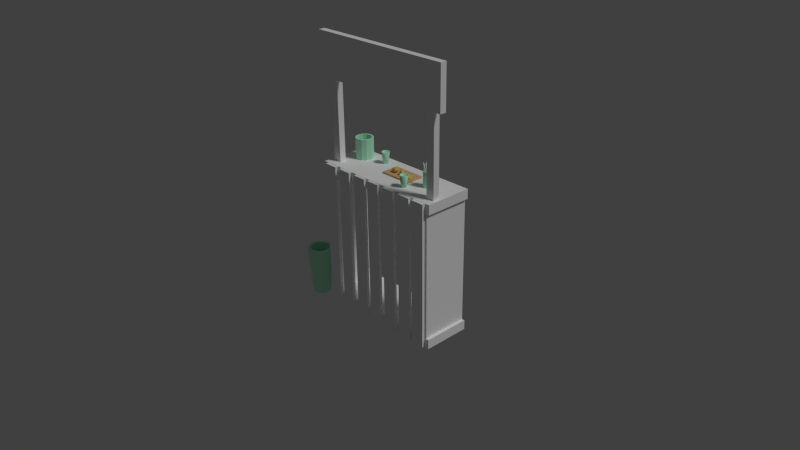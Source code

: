 # Source: lemonadestand.blend  (saved by Blender 2.73.0; exported with 4.5.12 LTS)
import bpy
from mathutils import Matrix  # noqa: F401  (used for matrix-valued properties, if any)

bpy.ops.wm.read_factory_settings(use_empty=True)
scene = bpy.context.scene
scene.name = 'Scene'

# ---- collections
col_collection_1 = bpy.data.collections.new('Collection 1'); scene.collection.children.link(col_collection_1)

# ---- materials (node trees are filled in below, after node groups)
mat_jar = bpy.data.materials.new('Jar')
mat_jar.alpha_threshold = 0.0
mat_jar.use_transparent_shadow = False
mat_jar.diffuse_color = (0.5376, 1.0, 0.72, 1.0)
mat_jar.roughness = 0.5
mat_jar.line_color = (0.0, 0.0, 0.0, 1.0)
mat_board = bpy.data.materials.new('Board')
mat_board.alpha_threshold = 0.0
mat_board.use_transparent_shadow = False
mat_board.diffuse_color = (0.7743, 0.501, 0.2698, 1.0)
mat_board.roughness = 0.5
mat_board.line_color = (0.0, 0.0, 0.0, 1.0)
mat_straws = bpy.data.materials.new('Straws')
mat_straws.alpha_threshold = 0.0
mat_straws.use_transparent_shadow = False
mat_straws.diffuse_color = (0.8761, 1.0, 0.9062, 1.0)
mat_straws.roughness = 0.5
mat_straws.line_color = (0.0, 0.0, 0.0, 1.0)
mat_lemon = bpy.data.materials.new('Lemon')
mat_lemon.alpha_threshold = 0.0
mat_lemon.use_transparent_shadow = False
mat_lemon.diffuse_color = (0.8, 0.6145, 0.1163, 1.0)
mat_lemon.roughness = 0.5
mat_table = bpy.data.materials.new('Table')
mat_table.alpha_threshold = 0.0
mat_table.use_transparent_shadow = False
mat_table.diffuse_color = (1.0, 1.0, 1.0, 1.0)
mat_table.roughness = 0.5
mat_table.line_color = (0.0, 0.0, 0.0, 1.0)
mat_planks = bpy.data.materials.new('Planks')
mat_planks.alpha_threshold = 0.0
mat_planks.use_transparent_shadow = False
mat_planks.diffuse_color = (1.0, 1.0, 1.0, 1.0)
mat_planks.roughness = 0.5

# ---- material node trees

# ---- world
world_world = bpy.data.worlds.new('World'); scene.world = world_world
world_world.color = (0.05088, 0.05088, 0.05088)
world_world.use_sun_shadow = False
world_world.sun_shadow_jitter_overblur = 0.0
world_world.cycles.sampling_method = 'MANUAL'
world_world.cycles.sample_map_resolution = 256

# ---- cameras
cam_camera = bpy.data.cameras.new('Camera')
cam_camera.clip_end = 100.0
cam_camera.lens = 35.0
cam_camera.sensor_width = 32.0
cam_camera.sensor_height = 18.0
cam_camera.ortho_scale = 7.314
cam_camera.dof.focus_distance = 0.0
cam_camera.dof.aperture_fstop = 128.0

# ---- lights
light_lamp = bpy.data.lights.new('Lamp', 'SUN')
light_lamp.transmission_factor = 0.0
light_lamp.cutoff_distance = 30.0
light_lamp.angle = 0.1993
light_lamp.energy = 1.0
light_lamp.shadow_buffer_clip_start = 1.001
light_lamp.shadow_soft_size = 0.1
light_lamp.shadow_cascade_max_distance = 1000.0
light_lamp.cycles.use_multiple_importance_sampling = False

# ---- meshes
me_cylinder_002 = bpy.data.meshes.new('Cylinder.002')
me_cylinder_002.from_pydata([(0.7247, 1.436, -1.03), (0.7247, 1.6, -0.201), (0.8609, 1.399, -1.03), (0.943, 1.541, -0.201), (0.9607, 1.3, -1.03), (1.103, 1.382, -0.201), (0.9972, 1.163, -1.03), (1.161, 1.163, -0.201), (0.9607, 1.027, -1.03), (1.103, 0.9451, -0.201), (0.8609, 0.9275, -1.03), (0.943, 0.7854, -0.201), (0.7247, 0.891, -1.03), (0.7247, 0.7269, -0.201), (0.5885, 0.9275, -1.03), (0.5065, 0.7854, -0.201), (0.4888, 1.027, -1.03), (0.3467, 0.9451, -0.201), (0.4523, 1.163, -1.03), (0.2882, 1.163, -0.201), (0.4888, 1.3, -1.03), (0.3467, 1.382, -0.201), (0.5885, 1.399, -1.03), (0.5065, 1.541, -0.201), (0.7247, 1.559, -0.201), (0.9227, 1.506, -0.201), (1.068, 1.361, -0.201), (1.121, 1.163, -0.201), (1.068, 0.9654, -0.201), (0.9227, 0.8205, -0.201), (0.7247, 0.7674, -0.201), (0.5267, 0.8205, -0.201), (0.3818, 0.9654, -0.201), (0.3288, 1.163, -0.201), (0.3818, 1.361, -0.201), (0.5267, 1.506, -0.201), (0.7247, 1.411, -0.9697), (0.8483, 1.377, -0.9697), (0.9387, 1.287, -0.9697), (0.9719, 1.163, -0.9697), (0.9387, 1.04, -0.9697), (0.8483, 0.9494, -0.9697), (0.7247, 0.9163, -0.9697), (0.6012, 0.9494, -0.9697), (0.5107, 1.04, -0.9697), (0.4776, 1.163, -0.9697), (0.5107, 1.287, -0.9697), (0.6012, 1.377, -0.9697), (6.105, -1.36, -0.9697), (6.015, -1.45, -0.9697), (5.982, -1.574, -0.9697), (6.015, -1.698, -0.9697), (6.105, -1.788, -0.9697), (6.229, -1.821, -0.9697), (6.352, -1.788, -0.9697), (6.443, -1.698, -0.9697), (6.476, -1.574, -0.9697), (6.443, -1.45, -0.9697), (6.352, -1.36, -0.9697), (6.229, -1.327, -0.9697), (6.031, -1.231, -0.201), (5.886, -1.376, -0.201), (5.833, -1.574, -0.201), (5.886, -1.772, -0.201), (6.031, -1.917, -0.201), (6.229, -1.97, -0.201), (6.427, -1.917, -0.201), (6.572, -1.772, -0.201), (6.625, -1.574, -0.201), (6.572, -1.376, -0.201), (6.427, -1.231, -0.201), (6.229, -1.178, -0.201), (6.011, -1.196, -0.201), (6.093, -1.338, -1.03), (5.851, -1.356, -0.201), (5.993, -1.438, -1.03), (5.792, -1.574, -0.201), (5.956, -1.574, -1.03), (5.851, -1.792, -0.201), (5.993, -1.71, -1.03), (6.011, -1.952, -0.201), (6.093, -1.81, -1.03), (6.229, -2.011, -0.201), (6.229, -1.846, -1.03), (6.447, -1.952, -0.201), (6.365, -1.81, -1.03), (6.607, -1.792, -0.201), (6.465, -1.71, -1.03), (6.665, -1.574, -0.201), (6.501, -1.574, -1.03), (6.607, -1.356, -0.201), (6.465, -1.438, -1.03), (6.447, -1.196, -0.201), (6.365, -1.338, -1.03), (6.229, -1.137, -0.201), (6.229, -1.302, -1.03)], [], [(0, 1, 3, 2), (2, 3, 5, 4), (4, 5, 7, 6), (6, 7, 9, 8), (8, 9, 11, 10), (10, 11, 13, 12), (12, 13, 15, 14), (14, 15, 17, 16), (16, 17, 19, 18), (18, 19, 21, 20), (1, 23, 35, 24), (22, 23, 1, 0), (20, 21, 23, 22), (0, 2, 4, 6, 8, 10, 12, 14, 16, 18, 20, 22), (24, 35, 47, 36), (23, 21, 34, 35), (21, 19, 33, 34), (19, 17, 32, 33), (17, 15, 31, 32), (15, 13, 30, 31), (13, 11, 29, 30), (11, 9, 28, 29), (9, 7, 27, 28), (7, 5, 26, 27), (5, 3, 25, 26), (3, 1, 24, 25), (37, 36, 47, 46, 45, 44, 43, 42, 41, 40, 39, 38), (35, 34, 46, 47), (34, 33, 45, 46), (33, 32, 44, 45), (32, 31, 43, 44), (31, 30, 42, 43), (30, 29, 41, 42), (29, 28, 40, 41), (28, 27, 39, 40), (27, 26, 38, 39), (26, 25, 37, 38), (25, 24, 36, 37), (70, 71, 59, 58), (69, 70, 58, 57), (68, 69, 57, 56), (67, 68, 56, 55), (66, 67, 55, 54), (65, 66, 54, 53), (64, 65, 53, 52), (63, 64, 52, 51), (62, 63, 51, 50), (61, 62, 50, 49), (60, 61, 49, 48), (58, 59, 48, 49, 50, 51, 52, 53, 54, 55, 56, 57), (92, 94, 71, 70), (90, 92, 70, 69), (88, 90, 69, 68), (86, 88, 68, 67), (84, 86, 67, 66), (82, 84, 66, 65), (80, 82, 65, 64), (78, 80, 64, 63), (76, 78, 63, 62), (74, 76, 62, 61), (72, 74, 61, 60), (71, 60, 48, 59), (95, 93, 91, 89, 87, 85, 83, 81, 79, 77, 75, 73), (75, 74, 72, 73), (73, 72, 94, 95), (94, 72, 60, 71), (77, 76, 74, 75), (79, 78, 76, 77), (81, 80, 78, 79), (83, 82, 80, 81), (85, 84, 82, 83), (87, 86, 84, 85), (89, 88, 86, 87), (91, 90, 88, 89), (93, 92, 90, 91), (95, 94, 92, 93)])
me_cylinder_002.polygons.foreach_set('use_smooth', [True] * 76)
me_cylinder_002.materials.append(mat_jar)
me_cylinder_002.use_remesh_preserve_volume = False
me_cylinder_002.use_remesh_preserve_attributes = False
me_cylinder_002.use_mirror_vertex_groups = False
me_cylinder_002.update()
me_cube_000 = bpy.data.meshes.new('Cube.000')
me_cube_000.from_pydata([(0.3859, 0.5097, 1.002), (0.3859, -0.2132, 1.002), (-0.1454, -0.2132, 1.002), (-0.1454, 0.5097, 1.002), (0.3859, 0.5097, 1.022), (0.3859, -0.2132, 1.022), (-0.1454, -0.2132, 1.022), (-0.1454, 0.5097, 1.022), (0.3572, 0.5097, 1.002), (-0.1167, 0.5097, 1.002), (0.3572, -0.2132, 1.002), (-0.1167, -0.2132, 1.002), (0.3572, 0.5097, 1.022), (-0.1167, 0.5097, 1.022), (0.3572, -0.2132, 1.022), (-0.1167, -0.2132, 1.022), (0.3505, 0.5097, 1.001), (-0.1099, 0.5097, 1.001), (0.3505, -0.2132, 1.001), (-0.1099, -0.2132, 1.001), (0.3505, 0.5097, 1.024), (-0.1099, 0.5097, 1.024), (0.3505, -0.2132, 1.024), (-0.1099, -0.2132, 1.024)], [], [(9, 11, 2, 3), (13, 7, 6, 15), (0, 4, 5, 1), (11, 15, 6, 2), (2, 6, 7, 3), (13, 9, 3, 7), (4, 0, 8, 12), (21, 17, 9, 13), (1, 5, 14, 10), (19, 23, 15, 11), (4, 12, 14, 5), (21, 13, 15, 23), (0, 1, 10, 8), (17, 19, 11, 9), (8, 10, 18, 16), (16, 18, 19, 17), (12, 20, 22, 14), (20, 21, 23, 22), (10, 14, 22, 18), (18, 22, 23, 19), (12, 8, 16, 20), (20, 16, 17, 21)])
me_cube_000.materials.append(mat_board)
me_cube_000.use_remesh_preserve_volume = False
me_cube_000.use_remesh_preserve_attributes = False
me_cube_000.use_mirror_vertex_groups = False
me_cube_000.update()
me_cylinder_001 = bpy.data.meshes.new('Cylinder.001')
me_cylinder_001.from_pydata([(7.642, -0.2564, -0.9456), (7.385, 0.3418, 0.5308), (7.667, -0.2731, -0.9407), (7.41, 0.3251, 0.5357), (7.679, -0.2998, -0.935), (7.422, 0.2984, 0.5415), (7.676, -0.3291, -0.9299), (7.419, 0.2691, 0.5465), (7.658, -0.3534, -0.927), (7.401, 0.2448, 0.5495), (7.63, -0.366, -0.9268), (7.373, 0.2322, 0.5496), (7.6, -0.3636, -0.9296), (7.343, 0.2346, 0.5469), (7.575, -0.3469, -0.9345), (7.318, 0.2513, 0.5419), (7.563, -0.3203, -0.9403), (7.306, 0.2779, 0.5362), (7.566, -0.2909, -0.9453), (7.309, 0.3073, 0.5311), (7.584, -0.2666, -0.9483), (7.327, 0.3316, 0.5282), (7.612, -0.254, -0.9484), (7.355, 0.3442, 0.528), (7.381, 0.3313, 0.5324), (7.401, 0.3179, 0.5363), (7.411, 0.2964, 0.541), (7.408, 0.2728, 0.545), (7.393, 0.2533, 0.5474), (7.371, 0.2431, 0.5475), (7.347, 0.245, 0.5453), (7.327, 0.2585, 0.5413), (7.317, 0.2799, 0.5367), (7.32, 0.3036, 0.5326), (7.335, 0.3231, 0.5303), (7.357, 0.3333, 0.5301), (7.619, -0.2232, -0.8364), (7.639, -0.2367, -0.8324), (7.649, -0.2581, -0.8278), (7.646, -0.2818, -0.8237), (7.632, -0.3013, -0.8213), (7.609, -0.3114, -0.8212), (7.585, -0.3095, -0.8235), (7.565, -0.296, -0.8274), (7.556, -0.2746, -0.8321), (7.558, -0.251, -0.8361), (7.573, -0.2315, -0.8385), (7.595, -0.2213, -0.8386), (7.98, 0.03161, -0.9222), (7.948, 0.4353, 0.5929), (8.007, 0.01943, -0.9205), (7.976, 0.4232, 0.5946), (8.025, -0.004843, -0.9175), (7.994, 0.3989, 0.5977), (8.028, -0.03472, -0.9139), (7.997, 0.369, 0.6012), (8.016, -0.0622, -0.9107), (7.984, 0.3415, 0.6044), (7.991, -0.0799, -0.9089), (7.96, 0.3238, 0.6063), (7.961, -0.0831, -0.9088), (7.929, 0.3206, 0.6064), (7.933, -0.07092, -0.9105), (7.901, 0.3328, 0.6047), (7.915, -0.04665, -0.9135), (7.883, 0.3571, 0.6016), (7.912, -0.01677, -0.9171), (7.88, 0.387, 0.598), (7.924, 0.01071, -0.9203), (7.893, 0.4144, 0.5949), (7.949, 0.02841, -0.9221), (7.917, 0.4321, 0.593), (7.946, 0.4241, 0.5942), (7.968, 0.4143, 0.5956), (7.983, 0.3948, 0.5981), (7.985, 0.3708, 0.6009), (7.975, 0.3487, 0.6035), (7.955, 0.3344, 0.605), (7.931, 0.3318, 0.605), (7.909, 0.3416, 0.6037), (7.894, 0.3612, 0.6012), (7.892, 0.3852, 0.5983), (7.902, 0.4073, 0.5958), (7.922, 0.4215, 0.5943), (7.975, 0.04984, -0.8104), (7.998, 0.04005, -0.809), (8.012, 0.02052, -0.8066), (8.015, -0.003519, -0.8037), (8.005, -0.02562, -0.8012), (7.985, -0.03987, -0.7997), (7.96, -0.04244, -0.7996), (7.938, -0.03265, -0.801), (7.924, -0.01311, -0.8034), (7.921, 0.01093, -0.8063), (7.931, 0.03303, -0.8088), (7.951, 0.04727, -0.8103), (7.86, 0.03329, -0.9239), (7.462, -0.1753, 0.5857), (7.89, 0.02852, -0.9207), (7.492, -0.1801, 0.5889), (7.913, 0.009381, -0.9191), (7.516, -0.1992, 0.5905), (7.925, -0.019, -0.9195), (7.527, -0.2276, 0.5901), (7.92, -0.04902, -0.9218), (7.523, -0.2576, 0.5878), (7.902, -0.07263, -0.9255), (7.504, -0.2812, 0.5841), (7.874, -0.08351, -0.9294), (7.476, -0.2921, 0.5802), (7.844, -0.07874, -0.9326), (7.446, -0.2873, 0.577), (7.82, -0.0596, -0.9342), (7.423, -0.2682, 0.5754), (7.809, -0.03122, -0.9338), (7.412, -0.2398, 0.5758), (7.813, -0.001198, -0.9314), (7.416, -0.2098, 0.5782), (7.832, 0.02241, -0.9278), (7.434, -0.1862, 0.5818), (7.464, -0.1867, 0.5852), (7.488, -0.1906, 0.5878), (7.507, -0.206, 0.5891), (7.516, -0.2288, 0.5887), (7.512, -0.2529, 0.5868), (7.497, -0.2719, 0.5839), (7.475, -0.2807, 0.5807), (7.451, -0.2768, 0.5782), (7.432, -0.2614, 0.5769), (7.423, -0.2386, 0.5772), (7.426, -0.2145, 0.5791), (7.441, -0.1955, 0.582), (7.832, 0.006662, -0.8143), (7.856, 0.002824, -0.8117), (7.875, -0.01258, -0.8104), (7.884, -0.03541, -0.8108), (7.881, -0.05956, -0.8127), (7.866, -0.07856, -0.8156), (7.843, -0.08731, -0.8188), (7.82, -0.08347, -0.8213), (7.801, -0.06807, -0.8226), (7.792, -0.04524, -0.8223), (7.795, -0.02109, -0.8204), (7.81, -0.00209, -0.8175), (7.993, -0.01795, -0.9623), (7.763, -0.1626, 0.5661), (8.022, -0.02329, -0.9605), (7.793, -0.168, 0.5679), (8.046, -0.04291, -0.9597), (7.816, -0.1876, 0.5686), (8.056, -0.07155, -0.9603), (7.827, -0.2162, 0.5681), (8.051, -0.1015, -0.9619), (7.822, -0.2462, 0.5665), (8.032, -0.1248, -0.9641), (7.802, -0.2695, 0.5642), (8.003, -0.1352, -0.9665), (7.774, -0.2799, 0.5619), (7.973, -0.1299, -0.9683), (7.744, -0.2745, 0.5601), (7.95, -0.1102, -0.969), (7.72, -0.2549, 0.5594), (7.939, -0.0816, -0.9685), (7.71, -0.2263, 0.5599), (7.945, -0.05161, -0.9669), (7.715, -0.1963, 0.5615), (7.964, -0.02831, -0.9646), (7.734, -0.173, 0.5638), (7.764, -0.1741, 0.5657), (7.788, -0.1784, 0.5671), (7.807, -0.1942, 0.5677), (7.815, -0.2172, 0.5673), (7.811, -0.2413, 0.566), (7.796, -0.2601, 0.5642), (7.773, -0.2684, 0.5623), (7.749, -0.2641, 0.5609), (7.73, -0.2483, 0.5603), (7.721, -0.2253, 0.5607), (7.725, -0.2012, 0.562), (7.741, -0.1824, 0.5638), (7.977, -0.03996, -0.8512), (8.001, -0.04425, -0.8498), (8.02, -0.06004, -0.8492), (8.028, -0.08308, -0.8496), (8.024, -0.1072, -0.8509), (8.008, -0.126, -0.8527), (7.985, -0.1343, -0.8546), (7.961, -0.13, -0.856), (7.943, -0.1142, -0.8566), (7.934, -0.09117, -0.8562), (7.938, -0.06704, -0.8549), (7.954, -0.0483, -0.8531), (7.952, 0.005968, -0.9851), (8.138, 0.1032, 0.5476), (7.981, -0.003587, -0.9864), (8.167, 0.09361, 0.5464), (8.002, -0.02634, -0.9868), (8.187, 0.07086, 0.5459), (8.008, -0.0562, -0.9863), (8.193, 0.041, 0.5464), (7.999, -0.08515, -0.985), (8.184, 0.01205, 0.5477), (7.976, -0.1055, -0.9832), (8.161, -0.008254, 0.5495), (7.946, -0.1117, -0.9814), (8.131, -0.01446, 0.5513), (7.917, -0.1021, -0.9801), (8.102, -0.004903, 0.5526), (7.897, -0.07935, -0.9797), (8.082, 0.01785, 0.553), (7.891, -0.04949, -0.9802), (8.076, 0.04771, 0.5525), (7.9, -0.02054, -0.9815), (8.085, 0.07666, 0.5512), (7.923, -0.0002359, -0.9833), (8.108, 0.09696, 0.5494), (8.137, 0.09167, 0.548), (8.16, 0.08398, 0.547), (8.177, 0.06568, 0.5466), (8.182, 0.04166, 0.547), (8.174, 0.01836, 0.5481), (8.156, 0.002029, 0.5495), (8.132, -0.002963, 0.5509), (8.109, 0.004724, 0.552), (8.092, 0.02303, 0.5523), (8.087, 0.04705, 0.5519), (8.095, 0.07035, 0.5509), (8.113, 0.08668, 0.5494), (7.965, 0.001562, -0.8729), (7.989, -0.006125, -0.8739), (8.005, -0.02443, -0.8743), (8.01, -0.04845, -0.8739), (8.002, -0.07175, -0.8728), (7.984, -0.08808, -0.8714), (7.96, -0.09307, -0.87), (7.937, -0.08538, -0.8689), (7.921, -0.06708, -0.8686), (7.916, -0.04306, -0.869), (7.923, -0.01976, -0.87), (7.941, -0.003429, -0.8715)], [], [(0, 1, 3, 2), (2, 3, 5, 4), (4, 5, 7, 6), (6, 7, 9, 8), (8, 9, 11, 10), (10, 11, 13, 12), (12, 13, 15, 14), (14, 15, 17, 16), (16, 17, 19, 18), (18, 19, 21, 20), (1, 23, 35, 24), (22, 23, 1, 0), (20, 21, 23, 22), (0, 2, 4, 6, 8, 10, 12, 14, 16, 18, 20, 22), (24, 35, 47, 36), (23, 21, 34, 35), (21, 19, 33, 34), (19, 17, 32, 33), (17, 15, 31, 32), (15, 13, 30, 31), (13, 11, 29, 30), (11, 9, 28, 29), (9, 7, 27, 28), (7, 5, 26, 27), (5, 3, 25, 26), (3, 1, 24, 25), (37, 36, 47, 46, 45, 44, 43, 42, 41, 40, 39, 38), (35, 34, 46, 47), (34, 33, 45, 46), (33, 32, 44, 45), (32, 31, 43, 44), (31, 30, 42, 43), (30, 29, 41, 42), (29, 28, 40, 41), (28, 27, 39, 40), (27, 26, 38, 39), (26, 25, 37, 38), (25, 24, 36, 37), (48, 49, 51, 50), (50, 51, 53, 52), (52, 53, 55, 54), (54, 55, 57, 56), (56, 57, 59, 58), (58, 59, 61, 60), (60, 61, 63, 62), (62, 63, 65, 64), (64, 65, 67, 66), (66, 67, 69, 68), (49, 71, 83, 72), (70, 71, 49, 48), (68, 69, 71, 70), (48, 50, 52, 54, 56, 58, 60, 62, 64, 66, 68, 70), (72, 83, 95, 84), (71, 69, 82, 83), (69, 67, 81, 82), (67, 65, 80, 81), (65, 63, 79, 80), (63, 61, 78, 79), (61, 59, 77, 78), (59, 57, 76, 77), (57, 55, 75, 76), (55, 53, 74, 75), (53, 51, 73, 74), (51, 49, 72, 73), (85, 84, 95, 94, 93, 92, 91, 90, 89, 88, 87, 86), (83, 82, 94, 95), (82, 81, 93, 94), (81, 80, 92, 93), (80, 79, 91, 92), (79, 78, 90, 91), (78, 77, 89, 90), (77, 76, 88, 89), (76, 75, 87, 88), (75, 74, 86, 87), (74, 73, 85, 86), (73, 72, 84, 85), (96, 97, 99, 98), (98, 99, 101, 100), (100, 101, 103, 102), (102, 103, 105, 104), (104, 105, 107, 106), (106, 107, 109, 108), (108, 109, 111, 110), (110, 111, 113, 112), (112, 113, 115, 114), (114, 115, 117, 116), (97, 119, 131, 120), (118, 119, 97, 96), (116, 117, 119, 118), (96, 98, 100, 102, 104, 106, 108, 110, 112, 114, 116, 118), (120, 131, 143, 132), (119, 117, 130, 131), (117, 115, 129, 130), (115, 113, 128, 129), (113, 111, 127, 128), (111, 109, 126, 127), (109, 107, 125, 126), (107, 105, 124, 125), (105, 103, 123, 124), (103, 101, 122, 123), (101, 99, 121, 122), (99, 97, 120, 121), (133, 132, 143, 142, 141, 140, 139, 138, 137, 136, 135, 134), (131, 130, 142, 143), (130, 129, 141, 142), (129, 128, 140, 141), (128, 127, 139, 140), (127, 126, 138, 139), (126, 125, 137, 138), (125, 124, 136, 137), (124, 123, 135, 136), (123, 122, 134, 135), (122, 121, 133, 134), (121, 120, 132, 133), (144, 145, 147, 146), (146, 147, 149, 148), (148, 149, 151, 150), (150, 151, 153, 152), (152, 153, 155, 154), (154, 155, 157, 156), (156, 157, 159, 158), (158, 159, 161, 160), (160, 161, 163, 162), (162, 163, 165, 164), (145, 167, 179, 168), (166, 167, 145, 144), (164, 165, 167, 166), (144, 146, 148, 150, 152, 154, 156, 158, 160, 162, 164, 166), (168, 179, 191, 180), (167, 165, 178, 179), (165, 163, 177, 178), (163, 161, 176, 177), (161, 159, 175, 176), (159, 157, 174, 175), (157, 155, 173, 174), (155, 153, 172, 173), (153, 151, 171, 172), (151, 149, 170, 171), (149, 147, 169, 170), (147, 145, 168, 169), (181, 180, 191, 190, 189, 188, 187, 186, 185, 184, 183, 182), (179, 178, 190, 191), (178, 177, 189, 190), (177, 176, 188, 189), (176, 175, 187, 188), (175, 174, 186, 187), (174, 173, 185, 186), (173, 172, 184, 185), (172, 171, 183, 184), (171, 170, 182, 183), (170, 169, 181, 182), (169, 168, 180, 181), (192, 193, 195, 194), (194, 195, 197, 196), (196, 197, 199, 198), (198, 199, 201, 200), (200, 201, 203, 202), (202, 203, 205, 204), (204, 205, 207, 206), (206, 207, 209, 208), (208, 209, 211, 210), (210, 211, 213, 212), (193, 215, 227, 216), (214, 215, 193, 192), (212, 213, 215, 214), (192, 194, 196, 198, 200, 202, 204, 206, 208, 210, 212, 214), (216, 227, 239, 228), (215, 213, 226, 227), (213, 211, 225, 226), (211, 209, 224, 225), (209, 207, 223, 224), (207, 205, 222, 223), (205, 203, 221, 222), (203, 201, 220, 221), (201, 199, 219, 220), (199, 197, 218, 219), (197, 195, 217, 218), (195, 193, 216, 217), (229, 228, 239, 238, 237, 236, 235, 234, 233, 232, 231, 230), (227, 226, 238, 239), (226, 225, 237, 238), (225, 224, 236, 237), (224, 223, 235, 236), (223, 222, 234, 235), (222, 221, 233, 234), (221, 220, 232, 233), (220, 219, 231, 232), (219, 218, 230, 231), (218, 217, 229, 230), (217, 216, 228, 229)])
me_cylinder_001.polygons.foreach_set('use_smooth', [True] * 190)
me_cylinder_001.materials.append(mat_straws)
me_cylinder_001.use_remesh_preserve_volume = False
me_cylinder_001.use_remesh_preserve_attributes = False
me_cylinder_001.use_mirror_vertex_groups = False
me_cylinder_001.update()
me_circle = bpy.data.meshes.new('Circle')
me_circle.from_pydata([(0.5332, 0.9723, -0.0003039), (0.04707, 0.842, -0.0003039), (-0.3088, 0.4862, -0.0003039), (-0.4391, -4.64e-08, -0.0003039), (-0.3088, -0.4862, -0.0003039), (0.04707, -0.842, -0.0003039), (0.5332, -0.9723, -0.0003039), (1.019, -0.842, -0.0003039), (1.375, -0.4862, -0.0003039), (1.506, -4.559e-07, -0.0003039), (1.375, 0.4862, -0.0003039), (1.019, 0.842, -0.0003039), (0.5332, 0.9628, 0.2639), (0.0518, 0.8338, 0.2639), (-0.3006, 0.4814, 0.2639), (-0.4296, -8.292e-08, 0.2639), (-0.3006, -0.4814, 0.2639), (0.0518, -0.8338, 0.2639), (0.5332, -0.9628, 0.2639), (1.015, -0.8338, 0.2639), (1.367, -0.4814, 0.2639), (1.496, -4.885e-07, 0.2639), (1.367, 0.4814, 0.2639), (1.015, 0.8338, 0.2639), (0.5332, 0.882, 0.6381), (0.09221, 0.7639, 0.6381), (-0.2306, 0.441, 0.6381), (-0.3488, -1.45e-07, 0.6381), (-0.2306, -0.441, 0.6381), (0.09221, -0.7639, 0.6381), (0.5332, -0.882, 0.6381), (0.9742, -0.7639, 0.6381), (1.297, -0.441, 0.6381), (1.415, -5.165e-07, 0.6381), (1.297, 0.441, 0.6381), (0.9742, 0.7639, 0.6381), (0.5332, 0.7768, 0.9263), (0.1448, 0.6727, 0.9263), (-0.1395, 0.3884, 0.9263), (-0.2435, -1.98e-07, 0.9263), (-0.1395, -0.3884, 0.9263), (0.1448, -0.6727, 0.9263), (0.5332, -0.7768, 0.9263), (0.9216, -0.6727, 0.9263), (1.206, -0.3884, 0.9263), (1.31, -5.251e-07, 0.9263), (1.206, 0.3884, 0.9263), (0.9216, 0.6727, 0.9263), (0.5332, 0.548, 1.194), (0.2592, 0.4746, 1.194), (0.05864, 0.274, 1.194), (-0.01477, -2.674e-07, 1.194), (0.05864, -0.274, 1.194), (0.2592, -0.4746, 1.194), (0.5332, -0.548, 1.194), (0.8072, -0.4746, 1.194), (1.008, -0.274, 1.194), (1.081, -4.982e-07, 1.194), (1.008, 0.274, 1.194), (0.8072, 0.4746, 1.194), (0.4962, 0.3839, 1.305), (0.3042, 0.3324, 1.305), (0.1637, 0.1919, 1.305), (0.1123, -3.071e-07, 1.305), (0.1637, -0.1919, 1.305), (0.3042, -0.3324, 1.305), (0.4962, -0.3839, 1.305), (0.6881, -0.3324, 1.305), (0.8286, -0.1919, 1.305), (0.88, -4.688e-07, 1.305), (0.8286, 0.1919, 1.305), (0.6881, 0.3324, 1.305), (0.4221, 0.2529, 1.4), (0.2956, 0.219, 1.4), (0.2031, 0.1264, 1.4), (0.1692, -3.366e-07, 1.4), (0.2031, -0.1264, 1.4), (0.2956, -0.219, 1.4), (0.4221, -0.2529, 1.4), (0.5485, -0.219, 1.4), (0.6411, -0.1264, 1.4), (0.675, -4.431e-07, 1.4), (0.6411, 0.1264, 1.4), (0.5485, 0.219, 1.4), (0.5332, 0.9342, -0.2965), (0.06611, 0.8091, -0.2965), (-0.2758, 0.4671, -0.2965), (-0.401, -1.047e-08, -0.2965), (-0.2758, -0.4671, -0.2965), (0.06611, -0.8091, -0.2965), (0.5332, -0.9342, -0.2965), (1.0, -0.8091, -0.2965), (1.342, -0.4671, -0.2965), (1.467, -4.04e-07, -0.2965), (1.342, 0.4671, -0.2965), (1.0, 0.8091, -0.2965), (0.5579, 0.8098, -0.6916), (0.153, 0.7013, -0.6916), (-0.1434, 0.4049, -0.6916), (-0.2518, 2.874e-08, -0.6916), (-0.1434, -0.4049, -0.6916), (0.153, -0.7013, -0.6916), (0.5579, -0.8098, -0.6916), (0.9628, -0.7013, -0.6916), (1.259, -0.4049, -0.6916), (1.368, -3.123e-07, -0.6916), (1.259, 0.4049, -0.6916), (0.9628, 0.7013, -0.6916), (0.5579, 0.5475, -1.0), (0.2842, 0.4741, -1.0), (0.08378, 0.2737, -1.0), (0.01043, 4.491e-08, -1.0), (0.08378, -0.2737, -1.0), (0.2842, -0.4741, -1.0), (0.5579, -0.5475, -1.0), (0.8317, -0.4741, -1.0), (1.032, -0.2737, -1.0), (1.105, -1.857e-07, -1.0), (1.032, 0.2737, -1.0), (0.8317, 0.4741, -1.0), (0.5579, 0.3875, -1.148), (0.3642, 0.3356, -1.148), (0.2223, 0.1937, -1.148), (0.1704, 5.386e-08, -1.148), (0.2223, -0.1937, -1.148), (0.3642, -0.3356, -1.148), (0.5579, -0.3875, -1.148), (0.7517, -0.3356, -1.148), (0.8935, -0.1937, -1.148), (0.9454, -1.094e-07, -1.148), (0.8935, 0.1937, -1.148), (0.7517, 0.3356, -1.148), (0.5909, 0.2731, -1.313), (0.4543, 0.2365, -1.313), (0.3543, 0.1366, -1.313), (0.3177, 6.883e-08, -1.313), (0.3543, -0.1366, -1.313), (0.4543, -0.2365, -1.313), (0.5909, -0.2731, -1.313), (0.7274, -0.2365, -1.313), (0.8274, -0.1366, -1.313), (0.864, -4.622e-08, -1.313), (0.8274, 0.1366, -1.313), (0.7274, 0.2365, -1.313), (0.3891, 0.105, 1.581), (0.3366, 0.09094, 1.581), (0.2982, 0.0525, 1.581), (0.2841, -3.809e-07, 1.581), (0.2982, -0.0525, 1.581), (0.3366, -0.09094, 1.581), (0.3891, -0.105, 1.581), (0.4416, -0.09094, 1.581), (0.4801, -0.0525, 1.581), (0.4941, -4.251e-07, 1.581), (0.4801, 0.0525, 1.581), (0.4416, 0.09094, 1.581), (0.5909, 0.1294, -1.398), (0.3891, -4.017e-07, 1.613), (0.6017, 1.027, 3.543), (0.1107, 0.948, 3.466), (-0.2803, 0.6327, 3.433), (-0.4664, 0.1656, 3.454), (-0.3979, -0.3282, 3.523), (-0.09301, -0.7164, 3.622), (0.3665, -0.8949, 3.723), (0.8575, -0.8159, 3.801), (1.248, -0.5006, 3.833), (1.435, -0.03349, 3.812), (1.366, 0.4603, 3.743), (1.061, 0.8485, 3.644), (0.555, 1.047, 3.802), (0.06878, 0.9693, 3.726), (-0.3184, 0.657, 3.694), (-0.5027, 0.1944, 3.714), (-0.4348, -0.2946, 3.783), (-0.1329, -0.679, 3.88), (0.3221, -0.8557, 3.981), (0.8084, -0.7775, 4.057), (1.196, -0.4653, 4.09), (1.38, -0.002695, 4.069), (1.312, 0.4863, 4.0), (1.01, 0.8707, 3.903), (0.6481, 0.9559, 3.257), (0.1763, 0.88, 3.182), (-0.1993, 0.5771, 3.151), (-0.3782, 0.1282, 3.171), (-0.3123, -0.3462, 3.238), (-0.01939, -0.7192, 3.332), (0.4221, -0.8907, 3.43), (0.8939, -0.8148, 3.504), (1.27, -0.5119, 3.535), (1.448, -0.06304, 3.515), (1.383, 0.4114, 3.449), (1.09, 0.7844, 3.354), (0.7252, 0.7858, 2.886), (0.3163, 0.72, 2.822), (-0.009296, 0.4574, 2.795), (-0.1643, 0.06835, 2.812), (-0.1072, -0.3429, 2.87), (0.1467, -0.6662, 2.952), (0.5294, -0.8149, 3.036), (0.9383, -0.7491, 3.101), (1.264, -0.4865, 3.128), (1.419, -0.09744, 3.11), (1.362, 0.3138, 3.053), (1.108, 0.6371, 2.971), (0.7467, 0.4917, 2.608), (0.4702, 0.4472, 2.565), (0.2501, 0.2697, 2.546), (0.1453, 0.00664, 2.558), (0.1839, -0.2714, 2.597), (0.3555, -0.49, 2.653), (0.6143, -0.5905, 2.71), (0.8908, -0.546, 2.753), (1.111, -0.3685, 2.772), (1.216, -0.1054, 2.76), (1.177, 0.1726, 2.721), (1.005, 0.3912, 2.665), (0.7529, 0.3168, 2.478), (0.5572, 0.2853, 2.447), (0.4014, 0.1597, 2.434), (0.3272, -0.02647, 2.443), (0.3545, -0.2233, 2.47), (0.476, -0.378, 2.509), (0.6592, -0.4491, 2.55), (0.8548, -0.4176, 2.581), (1.011, -0.292, 2.594), (1.085, -0.1058, 2.585), (1.058, 0.09099, 2.558), (0.936, 0.2457, 2.519), (0.7996, 0.1818, 2.334), (0.6617, 0.1597, 2.312), (0.5519, 0.07108, 2.303), (0.4996, -0.06014, 2.309), (0.5188, -0.1989, 2.328), (0.6045, -0.3079, 2.356), (0.7335, -0.358, 2.384), (0.8715, -0.3359, 2.406), (0.9813, -0.2473, 2.415), (1.034, -0.1161, 2.409), (1.014, 0.02266, 2.39), (0.9287, 0.1317, 2.362), (0.7969, 0.03011, 2.263), (-0.04935, 0.1312, 3.802), (0.3631, -0.3939, 3.935), (0.5141, 0.5856, 3.848), (0.9265, 0.06053, 3.981), (0.8482, 1.38, 6.24), (0.8878, 1.301, 6.731), (0.9474, 0.9892, 7.115), (1.011, 0.5266, 7.289), (1.061, 0.03758, 7.207), (1.085, -0.3468, 6.891), (1.076, -0.5236, 6.425), (1.037, -0.4454, 5.934), (0.9773, -0.1331, 5.55), (0.9138, 0.3295, 5.376), (0.8632, 0.8185, 5.458), (0.8392, 1.203, 5.774), (0.9893, 0.4634, 6.828), (1.022, -0.06172, 6.396), (0.9026, 0.9178, 6.269), (0.9354, 0.3927, 5.837), (1.28, 0.4319, 5.815), (1.247, 0.957, 6.248), (1.366, -0.02251, 6.374), (1.334, 0.5026, 6.806), (1.184, 1.242, 5.753), (1.208, 0.8577, 5.436), (1.258, 0.3687, 5.354), (1.322, -0.09393, 5.529), (1.381, -0.4062, 5.912), (1.421, -0.4844, 6.403), (1.43, -0.3076, 6.869), (1.406, 0.07679, 7.185), (1.355, 0.5658, 7.267), (1.292, 1.028, 7.093), (1.232, 1.341, 6.709), (1.193, 1.419, 6.219), (0.892, 0.628, 7.315), (1.11, 0.5241, 7.752), (1.307, 0.1928, 8.067), (1.431, -0.277, 8.178), (1.449, -0.7594, 8.054), (1.356, -1.125, 7.729), (1.176, -1.276, 7.289), (0.9582, -1.172, 6.853), (0.7607, -0.8412, 6.537), (0.6365, -0.3714, 6.427), (0.6188, 0.111, 6.55), (0.7123, 0.4769, 6.876), (1.242, -0.3154, 7.754), (1.114, -0.8151, 7.31), (0.9542, 0.1667, 7.295), (0.8264, -0.333, 6.85), (0.5143, -0.3815, 6.995), (0.6421, 0.1182, 7.439), (0.8017, -0.8636, 7.454), (0.9295, -0.3639, 7.899), (0.4002, 0.4283, 7.02), (0.3067, 0.06253, 6.695), (0.3244, -0.4199, 6.571), (0.4487, -0.8897, 6.682), (0.6461, -1.221, 6.997), (0.8639, -1.325, 7.433), (1.044, -1.174, 7.873), (1.137, -0.8079, 8.198), (1.119, -0.3255, 8.322), (0.9952, 0.1443, 8.211), (0.7977, 0.4755, 7.896), (0.5799, 0.5795, 7.46)], [], [(11, 0, 12, 23), (10, 11, 23, 22), (9, 10, 22, 21), (8, 9, 21, 20), (7, 8, 20, 19), (6, 7, 19, 18), (5, 6, 18, 17), (4, 5, 17, 16), (3, 4, 16, 15), (2, 3, 15, 14), (1, 2, 14, 13), (0, 1, 13, 12), (23, 12, 24, 35), (22, 23, 35, 34), (21, 22, 34, 33), (20, 21, 33, 32), (19, 20, 32, 31), (18, 19, 31, 30), (17, 18, 30, 29), (16, 17, 29, 28), (15, 16, 28, 27), (14, 15, 27, 26), (13, 14, 26, 25), (12, 13, 25, 24), (35, 24, 36, 47), (34, 35, 47, 46), (33, 34, 46, 45), (32, 33, 45, 44), (31, 32, 44, 43), (30, 31, 43, 42), (29, 30, 42, 41), (28, 29, 41, 40), (27, 28, 40, 39), (26, 27, 39, 38), (25, 26, 38, 37), (24, 25, 37, 36), (47, 36, 48, 59), (46, 47, 59, 58), (45, 46, 58, 57), (44, 45, 57, 56), (43, 44, 56, 55), (42, 43, 55, 54), (41, 42, 54, 53), (40, 41, 53, 52), (39, 40, 52, 51), (38, 39, 51, 50), (37, 38, 50, 49), (36, 37, 49, 48), (59, 48, 60, 71), (58, 59, 71, 70), (57, 58, 70, 69), (56, 57, 69, 68), (55, 56, 68, 67), (54, 55, 67, 66), (53, 54, 66, 65), (52, 53, 65, 64), (51, 52, 64, 63), (50, 51, 63, 62), (49, 50, 62, 61), (48, 49, 61, 60), (71, 60, 72, 83), (70, 71, 83, 82), (69, 70, 82, 81), (68, 69, 81, 80), (67, 68, 80, 79), (66, 67, 79, 78), (65, 66, 78, 77), (64, 65, 77, 76), (63, 64, 76, 75), (62, 63, 75, 74), (61, 62, 74, 73), (60, 61, 73, 72), (0, 11, 95, 84), (11, 10, 94, 95), (10, 9, 93, 94), (9, 8, 92, 93), (8, 7, 91, 92), (7, 6, 90, 91), (6, 5, 89, 90), (5, 4, 88, 89), (4, 3, 87, 88), (3, 2, 86, 87), (2, 1, 85, 86), (1, 0, 84, 85), (84, 95, 107, 96), (95, 94, 106, 107), (94, 93, 105, 106), (93, 92, 104, 105), (92, 91, 103, 104), (91, 90, 102, 103), (90, 89, 101, 102), (89, 88, 100, 101), (88, 87, 99, 100), (87, 86, 98, 99), (86, 85, 97, 98), (85, 84, 96, 97), (96, 107, 119, 108), (107, 106, 118, 119), (106, 105, 117, 118), (105, 104, 116, 117), (104, 103, 115, 116), (103, 102, 114, 115), (102, 101, 113, 114), (101, 100, 112, 113), (100, 99, 111, 112), (99, 98, 110, 111), (98, 97, 109, 110), (97, 96, 108, 109), (108, 119, 131, 120), (119, 118, 130, 131), (118, 117, 129, 130), (117, 116, 128, 129), (116, 115, 127, 128), (115, 114, 126, 127), (114, 113, 125, 126), (113, 112, 124, 125), (112, 111, 123, 124), (111, 110, 122, 123), (110, 109, 121, 122), (109, 108, 120, 121), (120, 131, 143, 132), (131, 130, 142, 143), (130, 129, 141, 142), (129, 128, 140, 141), (128, 127, 139, 140), (127, 126, 138, 139), (126, 125, 137, 138), (125, 124, 136, 137), (124, 123, 135, 136), (123, 122, 134, 135), (122, 121, 133, 134), (121, 120, 132, 133), (83, 72, 144, 155), (82, 83, 155, 154), (81, 82, 154, 153), (80, 81, 153, 152), (79, 80, 152, 151), (78, 79, 151, 150), (77, 78, 150, 149), (76, 77, 149, 148), (75, 76, 148, 147), (74, 75, 147, 146), (73, 74, 146, 145), (72, 73, 145, 144), (132, 143, 156), (143, 142, 156), (142, 141, 156), (141, 140, 156), (140, 139, 156), (139, 138, 156), (138, 137, 156), (137, 136, 156), (136, 135, 156), (135, 134, 156), (134, 133, 156), (133, 132, 156), (144, 145, 157), (145, 146, 157), (146, 147, 157), (147, 148, 157), (148, 149, 157), (149, 150, 157), (150, 151, 157), (151, 152, 157), (152, 153, 157), (153, 154, 157), (154, 155, 157), (155, 144, 157), (169, 158, 170, 181), (168, 169, 181, 180), (167, 168, 180, 179), (166, 167, 179, 178), (165, 166, 178, 177), (164, 165, 177, 176), (163, 164, 176, 175), (162, 163, 175, 174), (161, 162, 174, 173), (160, 161, 173, 172), (159, 160, 172, 171), (158, 159, 171, 170), (158, 169, 193, 182), (169, 168, 192, 193), (168, 167, 191, 192), (167, 166, 190, 191), (166, 165, 189, 190), (165, 164, 188, 189), (164, 163, 187, 188), (163, 162, 186, 187), (162, 161, 185, 186), (161, 160, 184, 185), (160, 159, 183, 184), (159, 158, 182, 183), (182, 193, 205, 194), (193, 192, 204, 205), (192, 191, 203, 204), (191, 190, 202, 203), (190, 189, 201, 202), (189, 188, 200, 201), (188, 187, 199, 200), (187, 186, 198, 199), (186, 185, 197, 198), (185, 184, 196, 197), (184, 183, 195, 196), (183, 182, 194, 195), (194, 205, 217, 206), (205, 204, 216, 217), (204, 203, 215, 216), (203, 202, 214, 215), (202, 201, 213, 214), (201, 200, 212, 213), (200, 199, 211, 212), (199, 198, 210, 211), (198, 197, 209, 210), (197, 196, 208, 209), (196, 195, 207, 208), (195, 194, 206, 207), (206, 217, 229, 218), (217, 216, 228, 229), (216, 215, 227, 228), (215, 214, 226, 227), (214, 213, 225, 226), (213, 212, 224, 225), (212, 211, 223, 224), (211, 210, 222, 223), (210, 209, 221, 222), (209, 208, 220, 221), (208, 207, 219, 220), (207, 206, 218, 219), (218, 229, 241, 230), (229, 228, 240, 241), (228, 227, 239, 240), (227, 226, 238, 239), (226, 225, 237, 238), (225, 224, 236, 237), (224, 223, 235, 236), (223, 222, 234, 235), (222, 221, 233, 234), (221, 220, 232, 233), (220, 219, 231, 232), (219, 218, 230, 231), (230, 241, 242), (241, 240, 242), (240, 239, 242), (239, 238, 242), (238, 237, 242), (237, 236, 242), (236, 235, 242), (235, 234, 242), (234, 233, 242), (233, 232, 242), (232, 231, 242), (231, 230, 242), (174, 243, 172, 173), (243, 245, 171, 172), (245, 181, 170, 171), (175, 244, 243, 174), (244, 246, 245, 243), (246, 180, 181, 245), (176, 177, 244, 175), (177, 178, 246, 244), (178, 179, 180, 246), (251, 250, 249, 259), (259, 249, 248, 261), (261, 248, 247, 258), (252, 251, 259, 260), (260, 259, 261, 262), (262, 261, 258, 257), (253, 252, 260, 254), (254, 260, 262, 255), (255, 262, 257, 256), (270, 269, 268, 263), (271, 270, 263, 265), (272, 271, 265, 273), (263, 268, 267, 264), (265, 263, 264, 266), (273, 265, 266, 274), (264, 267, 278, 277), (266, 264, 277, 276), (274, 266, 276, 275), (247, 248, 277, 278), (248, 249, 276, 277), (249, 250, 275, 276), (250, 251, 274, 275), (251, 252, 273, 274), (252, 253, 272, 273), (253, 254, 271, 272), (254, 255, 270, 271), (255, 256, 269, 270), (256, 257, 268, 269), (257, 258, 267, 268), (258, 247, 278, 267), (299, 310, 279, 290), (300, 299, 290, 289), (301, 300, 289, 288), (302, 301, 288, 287), (303, 302, 287, 286), (304, 303, 286, 285), (305, 304, 285, 284), (306, 305, 284, 283), (307, 306, 283, 282), (308, 307, 282, 281), (309, 308, 281, 280), (310, 309, 280, 279), (283, 291, 281, 282), (291, 293, 280, 281), (293, 290, 279, 280), (284, 292, 291, 283), (292, 294, 293, 291), (294, 289, 290, 293), (285, 286, 292, 284), (286, 287, 294, 292), (287, 288, 289, 294), (302, 295, 300, 301), (303, 297, 295, 302), (304, 305, 297, 303), (295, 296, 299, 300), (297, 298, 296, 295), (305, 306, 298, 297), (296, 309, 310, 299), (298, 308, 309, 296), (306, 307, 308, 298)])
me_circle.polygons.foreach_set('use_smooth', [True] * 321)
me_circle.materials.append(mat_lemon)
me_circle.use_remesh_preserve_volume = False
me_circle.use_remesh_preserve_attributes = False
me_circle.use_mirror_vertex_groups = False
me_circle.update()
me_cylinder = bpy.data.meshes.new('Cylinder')
me_cylinder.from_pydata([(-0.3112, 0.8859, -1.071), (-0.3112, 0.8859, 1.051), (-0.1384, 0.8688, -1.071), (-0.1384, 0.8688, 1.051), (0.0278, 0.8184, -1.071), (0.0278, 0.8184, 1.051), (0.181, 0.7366, -1.071), (0.181, 0.7366, 1.051), (0.3152, 0.6264, -1.071), (0.3152, 0.6264, 1.051), (0.4254, 0.4922, -1.071), (0.4254, 0.4922, 1.051), (0.5072, 0.339, -1.071), (0.5072, 0.339, 1.051), (0.5576, 0.1728, -1.071), (0.5576, 0.1728, 1.051), (0.5747, 5.652e-08, -1.071), (0.5747, 5.652e-08, 1.051), (0.5576, -0.1728, -1.071), (0.5576, -0.1728, 1.051), (0.5072, -0.339, -1.071), (0.5072, -0.339, 1.051), (0.4254, -0.4922, -1.071), (0.4254, -0.4922, 1.051), (0.3152, -0.6264, -1.071), (0.3152, -0.6264, 1.051), (0.181, -0.7366, -1.071), (0.181, -0.7366, 1.051), (0.0278, -0.8184, -1.071), (0.0278, -0.8184, 1.051), (-0.1384, -0.8688, -1.071), (-0.1384, -0.8688, 1.051), (-0.3112, -0.8859, -1.071), (-0.3112, -0.8859, 1.051), (-0.484, -0.8688, -1.071), (-0.484, -0.8688, 1.051), (-0.6502, -0.8184, -1.071), (-0.6502, -0.8184, 1.051), (-0.8034, -0.7366, -1.071), (-0.8034, -0.7366, 1.051), (-0.9376, -0.6264, -1.071), (-0.9376, -0.6264, 1.051), (-1.048, -0.4922, -1.071), (-1.048, -0.4922, 1.051), (-1.13, -0.339, -1.071), (-1.13, -0.339, 1.051), (-1.18, -0.1728, -1.071), (-1.18, -0.1728, 1.051), (-1.197, 8.45e-07, -1.071), (-1.197, 8.45e-07, 1.051), (-1.18, 0.1728, -1.071), (-1.18, 0.1728, 1.051), (-1.13, 0.339, -1.071), (-1.13, 0.339, 1.051), (-1.048, 0.4922, -1.071), (-1.048, 0.4922, 1.051), (-0.9376, 0.6264, -1.071), (-0.9376, 0.6264, 1.051), (-0.8034, 0.7366, -1.071), (-0.8034, 0.7366, 1.051), (-0.6502, 0.8184, -1.071), (-0.6502, 0.8184, 1.051), (-0.484, 0.8688, -1.071), (-0.484, 0.8688, 1.051), (-1.953, 1.706, -1.083), (-1.953, 1.706, 0.4351), (-1.478, 1.579, -1.083), (-1.478, 1.579, 0.4351), (-1.13, 1.231, -1.083), (-1.13, 1.231, 0.4351), (-1.003, 0.7562, -1.083), (-1.003, 0.7562, 0.4351), (-1.13, 0.2814, -1.083), (-1.13, 0.2814, 0.4351), (-1.478, -0.0662, -1.083), (-1.478, -0.0662, 0.4351), (-1.953, -0.1934, -1.083), (-1.953, -0.1934, 0.4351), (-2.427, -0.0662, -1.083), (-2.427, -0.0662, 0.4351), (-2.775, 0.2814, -1.083), (-2.775, 0.2814, 0.4351), (-2.902, 0.7562, -1.083), (-2.902, 0.7562, 0.4351), (-2.775, 1.231, -1.083), (-2.775, 1.231, 0.4351), (-2.427, 1.579, -1.083), (-2.427, 1.579, 0.4351), (-1.953, 1.52, 0.4351), (-1.571, 1.418, 0.4351), (-1.291, 1.138, 0.4351), (-1.189, 0.7562, 0.4351), (-1.291, 0.3742, 0.4351), (-1.571, 0.09454, 0.4351), (-1.953, -0.007814, 0.4351), (-2.335, 0.09454, 0.4351), (-2.614, 0.3742, 0.4351), (-2.717, 0.7562, 0.4351), (-2.614, 1.138, 0.4351), (-2.335, 1.418, 0.4351), (-1.953, 1.52, -0.9722), (-1.571, 1.418, -0.9722), (-1.291, 1.138, -0.9722), (-1.189, 0.7562, -0.9722), (-1.291, 0.3742, -0.9722), (-1.571, 0.09454, -0.9722), (-1.953, -0.007814, -0.9722), (-2.335, 0.09454, -0.9722), (-2.614, 0.3742, -0.9722), (-2.717, 0.7562, -0.9722), (-2.614, 1.138, -0.9722), (-2.335, 1.418, -0.9722), (-5.57, -1.869, -11.41), (-5.57, -1.481, -8.548), (-5.096, -1.996, -11.41), (-4.901, -1.66, -8.548), (-4.748, -2.344, -11.41), (-4.412, -2.15, -8.548), (-4.621, -2.819, -11.41), (-4.233, -2.819, -8.548), (-4.748, -3.294, -11.41), (-4.412, -3.488, -8.548), (-5.096, -3.641, -11.41), (-4.901, -3.977, -8.548), (-5.57, -3.768, -11.41), (-5.57, -4.157, -8.548), (-6.045, -3.641, -11.41), (-6.239, -3.977, -8.548), (-6.393, -3.294, -11.41), (-6.729, -3.488, -8.548), (-6.52, -2.819, -11.41), (-6.908, -2.819, -8.548), (-6.393, -2.344, -11.41), (-6.729, -2.15, -8.548), (-6.045, -1.996, -11.41), (-6.239, -1.66, -8.548), (-5.57, -1.743, -8.548), (-5.032, -1.887, -8.548), (-4.638, -2.281, -8.548), (-4.494, -2.819, -8.548), (-4.638, -3.357, -8.548), (-5.032, -3.751, -8.548), (-5.57, -3.895, -8.548), (-6.109, -3.751, -8.548), (-6.502, -3.357, -8.548), (-6.647, -2.819, -8.548), (-6.502, -2.281, -8.548), (-6.109, -1.887, -8.548), (-5.57, -2.055, -11.22), (-5.188, -2.157, -11.22), (-4.909, -2.437, -11.22), (-4.806, -2.819, -11.22), (-4.909, -3.201, -11.22), (-5.188, -3.48, -11.22), (-5.57, -3.583, -11.22), (-5.952, -3.48, -11.22), (-6.232, -3.201, -11.22), (-6.334, -2.819, -11.22), (-6.232, -2.437, -11.22), (-5.952, -2.157, -11.22), (-5.57, -1.481, -7.891), (-4.901, -1.66, -7.891), (-4.412, -2.15, -7.891), (-4.233, -2.819, -7.891), (-4.412, -3.488, -7.891), (-4.901, -3.977, -7.891), (-5.57, -4.157, -7.891), (-6.239, -3.977, -7.891), (-6.729, -3.488, -7.891), (-6.908, -2.819, -7.891), (-6.729, -2.15, -7.891), (-6.239, -1.66, -7.891), (-5.57, -1.743, -7.891), (-5.032, -1.887, -7.891), (-4.638, -2.281, -7.891), (-4.494, -2.819, -7.891), (-4.638, -3.357, -7.891), (-5.032, -3.751, -7.891), (-5.57, -3.895, -7.891), (-6.109, -3.751, -7.891), (-6.502, -3.357, -7.891), (-6.647, -2.819, -7.891), (-6.502, -2.281, -7.891), (-6.109, -1.887, -7.891), (7.772, 0.4501, -1.039), (7.772, 0.4501, 0.0826), (7.997, 0.3898, -1.039), (7.997, 0.3898, 0.0826), (8.162, 0.2251, -1.039), (8.162, 0.2251, 0.0826), (8.222, -9.976e-07, -1.039), (8.222, -9.976e-07, 0.0826), (8.162, -0.2251, -1.039), (8.162, -0.2251, 0.0826), (7.997, -0.3898, -1.039), (7.997, -0.3898, 0.0826), (7.772, -0.4501, -1.039), (7.772, -0.4501, 0.0826), (7.547, -0.3898, -1.039), (7.547, -0.3898, 0.0826), (7.382, -0.2251, -1.039), (7.382, -0.2251, 0.0826), (7.322, -1.187e-06, -1.039), (7.322, -1.187e-06, 0.0826), (7.382, 0.2251, -1.039), (7.382, 0.2251, 0.0826), (7.547, 0.3898, -1.039), (7.547, 0.3898, 0.0826), (7.772, 0.3621, 0.0826), (7.953, 0.3136, 0.0826), (8.086, 0.1811, 0.0826), (8.134, -1.008e-06, 0.0826), (8.086, -0.1811, 0.0826), (7.953, -0.3136, 0.0826), (7.772, -0.3622, 0.0826), (7.591, -0.3136, 0.0826), (7.458, -0.1811, 0.0826), (7.41, -1.161e-06, 0.0826), (7.458, 0.1811, 0.0826), (7.591, 0.3136, 0.0826), (7.772, 0.3621, -0.9571), (7.953, 0.3136, -0.9571), (8.086, 0.1811, -0.9571), (8.134, -1.008e-06, -0.9571), (8.086, -0.1811, -0.9571), (7.953, -0.3136, -0.9571), (7.772, -0.3622, -0.9571), (7.591, -0.3136, -0.9571), (7.458, -0.1811, -0.9571), (7.41, -1.161e-06, -0.9571), (7.458, 0.1811, -0.9571), (7.591, 0.3136, -0.9571)], [], [(64, 65, 67, 66), (66, 67, 69, 68), (68, 69, 71, 70), (70, 71, 73, 72), (72, 73, 75, 74), (74, 75, 77, 76), (76, 77, 79, 78), (78, 79, 81, 80), (80, 81, 83, 82), (82, 83, 85, 84), (65, 87, 99, 88), (86, 87, 65, 64), (84, 85, 87, 86), (64, 66, 68, 70, 72, 74, 76, 78, 80, 82, 84, 86), (88, 99, 111, 100), (87, 85, 98, 99), (85, 83, 97, 98), (83, 81, 96, 97), (81, 79, 95, 96), (79, 77, 94, 95), (77, 75, 93, 94), (75, 73, 92, 93), (73, 71, 91, 92), (71, 69, 90, 91), (69, 67, 89, 90), (67, 65, 88, 89), (101, 100, 111, 110, 109, 108, 107, 106, 105, 104, 103, 102), (99, 98, 110, 111), (98, 97, 109, 110), (97, 96, 108, 109), (96, 95, 107, 108), (95, 94, 106, 107), (94, 93, 105, 106), (93, 92, 104, 105), (92, 91, 103, 104), (91, 90, 102, 103), (90, 89, 101, 102), (89, 88, 100, 101), (112, 113, 115, 114), (114, 115, 117, 116), (116, 117, 119, 118), (118, 119, 121, 120), (120, 121, 123, 122), (122, 123, 125, 124), (124, 125, 127, 126), (126, 127, 129, 128), (128, 129, 131, 130), (130, 131, 133, 132), (133, 131, 169, 170), (134, 135, 113, 112), (132, 133, 135, 134), (112, 114, 116, 118, 120, 122, 124, 126, 128, 130, 132, 134), (136, 147, 159, 148), (140, 141, 177, 176), (127, 125, 166, 167), (142, 143, 179, 178), (121, 119, 163, 164), (144, 145, 181, 180), (113, 135, 171, 160), (146, 147, 183, 182), (137, 138, 174, 173), (131, 129, 168, 169), (139, 140, 176, 175), (125, 123, 165, 166), (149, 148, 159, 158, 157, 156, 155, 154, 153, 152, 151, 150), (147, 146, 158, 159), (146, 145, 157, 158), (145, 144, 156, 157), (144, 143, 155, 156), (143, 142, 154, 155), (142, 141, 153, 154), (141, 140, 152, 153), (140, 139, 151, 152), (139, 138, 150, 151), (138, 137, 149, 150), (137, 136, 148, 149), (160, 171, 183, 172), (171, 170, 182, 183), (170, 169, 181, 182), (169, 168, 180, 181), (168, 167, 179, 180), (167, 166, 178, 179), (166, 165, 177, 178), (165, 164, 176, 177), (164, 163, 175, 176), (163, 162, 174, 175), (162, 161, 173, 174), (161, 160, 172, 173), (117, 115, 161, 162), (138, 139, 175, 174), (147, 136, 172, 183), (123, 121, 164, 165), (136, 137, 173, 172), (145, 146, 182, 181), (115, 113, 160, 161), (129, 127, 167, 168), (143, 144, 180, 179), (135, 133, 170, 171), (141, 142, 178, 177), (119, 117, 162, 163), (184, 185, 187, 186), (186, 187, 189, 188), (188, 189, 191, 190), (190, 191, 193, 192), (192, 193, 195, 194), (194, 195, 197, 196), (196, 197, 199, 198), (198, 199, 201, 200), (200, 201, 203, 202), (202, 203, 205, 204), (185, 207, 219, 208), (206, 207, 185, 184), (204, 205, 207, 206), (184, 186, 188, 190, 192, 194, 196, 198, 200, 202, 204, 206), (208, 219, 231, 220), (207, 205, 218, 219), (205, 203, 217, 218), (203, 201, 216, 217), (201, 199, 215, 216), (199, 197, 214, 215), (197, 195, 213, 214), (195, 193, 212, 213), (193, 191, 211, 212), (191, 189, 210, 211), (189, 187, 209, 210), (187, 185, 208, 209), (221, 220, 231, 230, 229, 228, 227, 226, 225, 224, 223, 222), (219, 218, 230, 231), (218, 217, 229, 230), (217, 216, 228, 229), (216, 215, 227, 228), (215, 214, 226, 227), (214, 213, 225, 226), (213, 212, 224, 225), (212, 211, 223, 224), (211, 210, 222, 223), (210, 209, 221, 222), (209, 208, 220, 221)])
me_cylinder.materials.append(mat_jar)
me_cylinder.use_remesh_preserve_volume = False
me_cylinder.use_remesh_preserve_attributes = False
me_cylinder.use_mirror_vertex_groups = False
me_cylinder.update()
me_cube_012 = bpy.data.meshes.new('Cube.012')
me_cube_012.from_pydata([(1.0, 1.0, -1.0), (1.0, -1.0, -1.0), (-1.0, -1.0, -1.0), (-1.0, 1.0, -1.0), (1.0, 1.0, 1.0), (1.0, -1.0, 1.0), (-1.0, -1.0, 1.0), (-1.0, 1.0, 1.0)], [], [(0, 1, 2, 3), (4, 7, 6, 5), (0, 4, 5, 1), (1, 5, 6, 2), (2, 6, 7, 3), (4, 0, 3, 7)])
me_cube_012.materials.append(mat_table)
me_cube_012.use_remesh_preserve_volume = False
me_cube_012.use_remesh_preserve_attributes = False
me_cube_012.use_mirror_vertex_groups = False
me_cube_012.update()
me_cube_011 = bpy.data.meshes.new('Cube.011')
me_cube_011.from_pydata([(1.0, 1.0, -1.0), (1.0, -1.0, -1.0), (-1.0, -1.0, -1.0), (-1.0, 1.0, -1.0), (1.0, 1.0, 1.0), (1.0, -1.0, 1.0), (-1.0, -1.0, 1.0), (-1.0, 1.0, 1.0), (29.92, 1.0, -1.0), (29.92, -1.0, -1.0), (27.92, -1.0, -1.0), (27.92, 1.0, -1.0), (29.92, 1.0, 1.0), (29.92, -1.0, 1.0), (27.92, -1.0, 1.0), (27.92, 1.0, 1.0), (30.64, 11.31, -3.415), (30.64, -3.679, -3.415), (-1.936, -3.679, -3.415), (-1.936, 11.31, -3.415), (30.64, 11.31, -3.251), (30.64, -3.679, -3.251), (-1.936, -3.679, -3.251), (-1.936, 11.31, -3.251), (30.64, 11.31, -1.096), (30.64, -3.679, -1.096), (-1.936, -3.679, -1.096), (-1.936, 11.31, -1.096), (30.64, 11.31, -0.9317), (30.64, -3.679, -0.9317), (-1.936, -3.679, -0.9317), (-1.936, 11.31, -0.9317), (-1.272, 11.23, -3.354), (-1.272, -3.592, -3.354), (-1.272, -3.592, -0.985), (-1.272, 11.23, -0.985), (0.7967, 11.23, -3.354), (0.7967, -3.592, -3.354), (0.7967, -3.592, -0.985), (0.7967, 11.23, -0.985), (27.91, 11.23, -3.354), (27.91, -3.592, -3.354), (27.91, -3.592, -0.985), (27.91, 11.23, -0.985), (29.98, 11.23, -3.354), (29.98, -3.592, -3.354), (29.98, -3.592, -0.985), (29.98, 11.23, -0.985), (20.89, -3.712, -3.398), (20.89, -4.661, -3.398), (17.67, -4.661, -3.398), (17.67, -3.712, -3.398), (20.89, -3.712, -0.9331), (20.89, -4.661, -0.9331), (17.67, -4.661, -0.9331), (17.67, -3.712, -0.9331), (2.506, -3.712, -3.398), (2.506, -4.661, -3.398), (-0.7123, -4.661, -3.398), (-0.7123, -3.712, -3.398), (2.506, -3.712, -0.9331), (2.506, -4.661, -0.9331), (-0.7123, -4.661, -0.9331), (-0.7123, -3.712, -0.9331), (7.019, -3.712, -3.398), (7.019, -4.661, -3.398), (3.801, -4.661, -3.398), (3.801, -3.712, -3.398), (7.019, -3.712, -0.9331), (7.019, -4.661, -0.9331), (3.801, -4.661, -0.9331), (3.801, -3.712, -0.9331), (16.16, -3.712, -3.398), (16.16, -4.661, -3.398), (12.94, -4.661, -3.398), (12.94, -3.712, -3.398), (16.16, -3.712, -0.9331), (16.16, -4.661, -0.9331), (12.94, -4.661, -0.9331), (12.94, -3.712, -0.9331), (11.93, -3.712, -3.398), (11.93, -4.661, -3.398), (8.711, -4.661, -3.398), (8.711, -3.712, -3.398), (11.93, -3.712, -0.9331), (11.93, -4.661, -0.9331), (8.711, -4.661, -0.9331), (8.711, -3.712, -0.9331), (25.52, -3.712, -3.398), (25.52, -4.661, -3.398), (22.3, -4.661, -3.398), (22.3, -3.712, -3.398), (25.52, -3.712, -0.9331), (25.52, -4.661, -0.9331), (22.3, -4.661, -0.9331), (22.3, -3.712, -0.9331), (29.56, -3.712, -3.398), (29.56, -4.661, -3.398), (26.34, -4.661, -3.398), (26.34, -3.712, -3.398), (29.56, -3.712, -0.9331), (29.56, -4.661, -0.9331), (26.34, -4.661, -0.9331), (26.34, -3.712, -0.9331)], [], [(0, 1, 2, 3), (4, 7, 6, 5), (0, 4, 5, 1), (1, 5, 6, 2), (2, 6, 7, 3), (4, 0, 3, 7), (8, 9, 10, 11), (12, 15, 14, 13), (8, 12, 13, 9), (9, 13, 14, 10), (10, 14, 15, 11), (12, 8, 11, 15), (16, 17, 18, 19), (20, 23, 22, 21), (16, 20, 21, 17), (17, 21, 22, 18), (18, 22, 23, 19), (20, 16, 19, 23), (24, 25, 26, 27), (28, 31, 30, 29), (24, 28, 29, 25), (25, 29, 30, 26), (26, 30, 31, 27), (28, 24, 27, 31), (32, 33, 34, 35), (36, 39, 38, 37), (32, 36, 37, 33), (33, 37, 38, 34), (34, 38, 39, 35), (36, 32, 35, 39), (40, 41, 42, 43), (44, 47, 46, 45), (40, 44, 45, 41), (41, 45, 46, 42), (42, 46, 47, 43), (44, 40, 43, 47), (48, 49, 50, 51), (52, 55, 54, 53), (48, 52, 53, 49), (49, 53, 54, 50), (50, 54, 55, 51), (52, 48, 51, 55), (56, 57, 58, 59), (60, 63, 62, 61), (56, 60, 61, 57), (57, 61, 62, 58), (58, 62, 63, 59), (60, 56, 59, 63), (64, 65, 66, 67), (68, 71, 70, 69), (64, 68, 69, 65), (65, 69, 70, 66), (66, 70, 71, 67), (68, 64, 67, 71), (72, 73, 74, 75), (76, 79, 78, 77), (72, 76, 77, 73), (73, 77, 78, 74), (74, 78, 79, 75), (76, 72, 75, 79), (80, 81, 82, 83), (84, 87, 86, 85), (80, 84, 85, 81), (81, 85, 86, 82), (82, 86, 87, 83), (84, 80, 83, 87), (88, 89, 90, 91), (92, 95, 94, 93), (88, 92, 93, 89), (89, 93, 94, 90), (90, 94, 95, 91), (92, 88, 91, 95), (96, 97, 98, 99), (100, 103, 102, 101), (96, 100, 101, 97), (97, 101, 102, 98), (98, 102, 103, 99), (100, 96, 99, 103)])
me_cube_011.polygons.foreach_set('material_index', [0, 0, 0, 0, 0, 0, 0, 0, 0, 0, 0, 0, 0, 0, 0, 0, 0, 0, 0, 0, 0, 0, 0, 0, 0, 0, 0, 0, 0, 0, 0, 0, 0, 0, 0, 0, 1, 1, 1, 1, 1, 1, 1, 1, 1, 1, 1, 1, 1, 1, 1, 1, 1, 1, 1, 1, 1, 1, 1, 1, 1, 1, 1, 1, 1, 1, 1, 1, 1, 1, 1, 1, 1, 1, 1, 1, 1, 1])
me_cube_011.materials.append(mat_table)
me_cube_011.materials.append(mat_planks)
me_cube_011.use_remesh_preserve_volume = False
me_cube_011.use_remesh_preserve_attributes = False
me_cube_011.use_mirror_vertex_groups = False
me_cube_011.update()

# ---- objects
ob_cups = bpy.data.objects.new('Cups', me_cylinder_002)
ob_cuttingboard = bpy.data.objects.new('Cuttingboard', me_cube_000)
ob_straws = bpy.data.objects.new('Straws', me_cylinder_001)
ob_lemon = bpy.data.objects.new('Lemon', me_circle)
ob_containers = bpy.data.objects.new('Containers', me_cylinder)
ob_sign = bpy.data.objects.new('Sign', me_cube_012)
ob_stand = bpy.data.objects.new('Stand', me_cube_011)
ob_lamp = bpy.data.objects.new('Lamp', light_lamp)
ob_camera = bpy.data.objects.new('Camera', cam_camera)

# ---- transforms, parenting, visibility, modifiers, constraints
ob_cups.location = (-0.4381, 0.3999, 1.201)
ob_cups.scale = (0.1301, 0.1301, 0.195)
ob_cups.lineart.crease_threshold = 0.0
ob_cuttingboard.location = (0.0, 0.3704, 0.0)
ob_cuttingboard.scale = (0.8812, 0.3339, 1.0)
ob_cuttingboard.lock_rotations_4d = False
ob_cuttingboard.empty_display_type = 'ARROWS'
ob_cuttingboard.lineart.crease_threshold = 0.0
ob_straws.location = (-0.4381, 0.3999, 1.201)
ob_straws.scale = (0.1301, 0.1301, 0.195)
ob_straws.lineart.crease_threshold = 0.0
ob_lemon.location = (-0.0003892, 0.3984, 1.076)
ob_lemon.rotation_euler = (-1.344e-07, 1.571, 0.0)
ob_lemon.scale = (0.03701, 0.03701, 0.03701)
ob_lemon.lineart.crease_threshold = 0.0
_m = ob_lemon.modifiers.new('Subsurf', 'SUBSURF')
_m.uv_smooth = 'PRESERVE_CORNERS'
_m.quality = 2
_m.levels = 2
_m.show_only_control_edges = False
ob_containers.location = (-0.4381, 0.3999, 1.201)
ob_containers.scale = (0.1301, 0.1301, 0.195)
ob_containers.lineart.crease_threshold = 0.0
ob_sign.location = (0.0, 0.1636, 2.411)
ob_sign.scale = (1.052, 0.04454, 0.2955)
ob_sign.lock_rotations_4d = False
ob_sign.empty_display_type = 'ARROWS'
ob_sign.lineart.crease_threshold = 0.0
ob_stand.location = (-0.8468, 0.2004, 1.757)
ob_stand.scale = (0.059, 0.04454, 0.8113)
ob_stand.lock_rotations_4d = False
ob_stand.empty_display_type = 'ARROWS'
ob_stand.lineart.crease_threshold = 0.0
ob_lamp.location = (0.8678, 1.005, 2.54)
ob_lamp.rotation_euler = (0.6503, 0.05522, 1.866)
ob_lamp.lock_rotations_4d = False
ob_lamp.empty_display_type = 'ARROWS'
ob_lamp.color = (0.0, 0.0, 0.0, 0.0)
ob_lamp.lineart.crease_threshold = 0.0
ob_camera.location = (7.481, -6.508, 5.344)
ob_camera.rotation_euler = (1.109, 0.01082, 0.8149)
ob_camera.lock_rotations_4d = False
ob_camera.empty_display_type = 'ARROWS'
ob_camera.color = (0.0, 0.0, 0.0, 0.0)
ob_camera.display_type = 'WIRE'
ob_camera.lineart.crease_threshold = 0.0

# ---- collection membership
col_collection_1.objects.link(ob_cups)
col_collection_1.objects.link(ob_cuttingboard)
col_collection_1.objects.link(ob_straws)
col_collection_1.objects.link(ob_lemon)
col_collection_1.objects.link(ob_containers)
col_collection_1.objects.link(ob_sign)
col_collection_1.objects.link(ob_stand)
col_collection_1.objects.link(ob_lamp)
col_collection_1.objects.link(ob_camera)

# ---- scene / render settings (as saved in the file)
scene.camera = ob_camera
scene.frame_start = 1; scene.frame_end = 250; scene.frame_set(2)
scene.render.engine = 'BLENDER_EEVEE_NEXT'
scene.render.resolution_percentage = 50
scene.render.dither_intensity = 0.0
scene.cycles.use_denoising = False
scene.cycles.samples = 10
scene.cycles.sampling_pattern = 'TABULATED_SOBOL'
scene.cycles.light_sampling_threshold = 0.0
scene.cycles.use_adaptive_sampling = False
scene.cycles.use_light_tree = False
scene.cycles.blur_glossy = 0.0
scene.cycles.pixel_filter_type = 'GAUSSIAN'
scene.cycles.sample_clamp_indirect = 0.0
scene.view_settings.view_transform = 'Standard'
bpy.context.view_layer.update()
